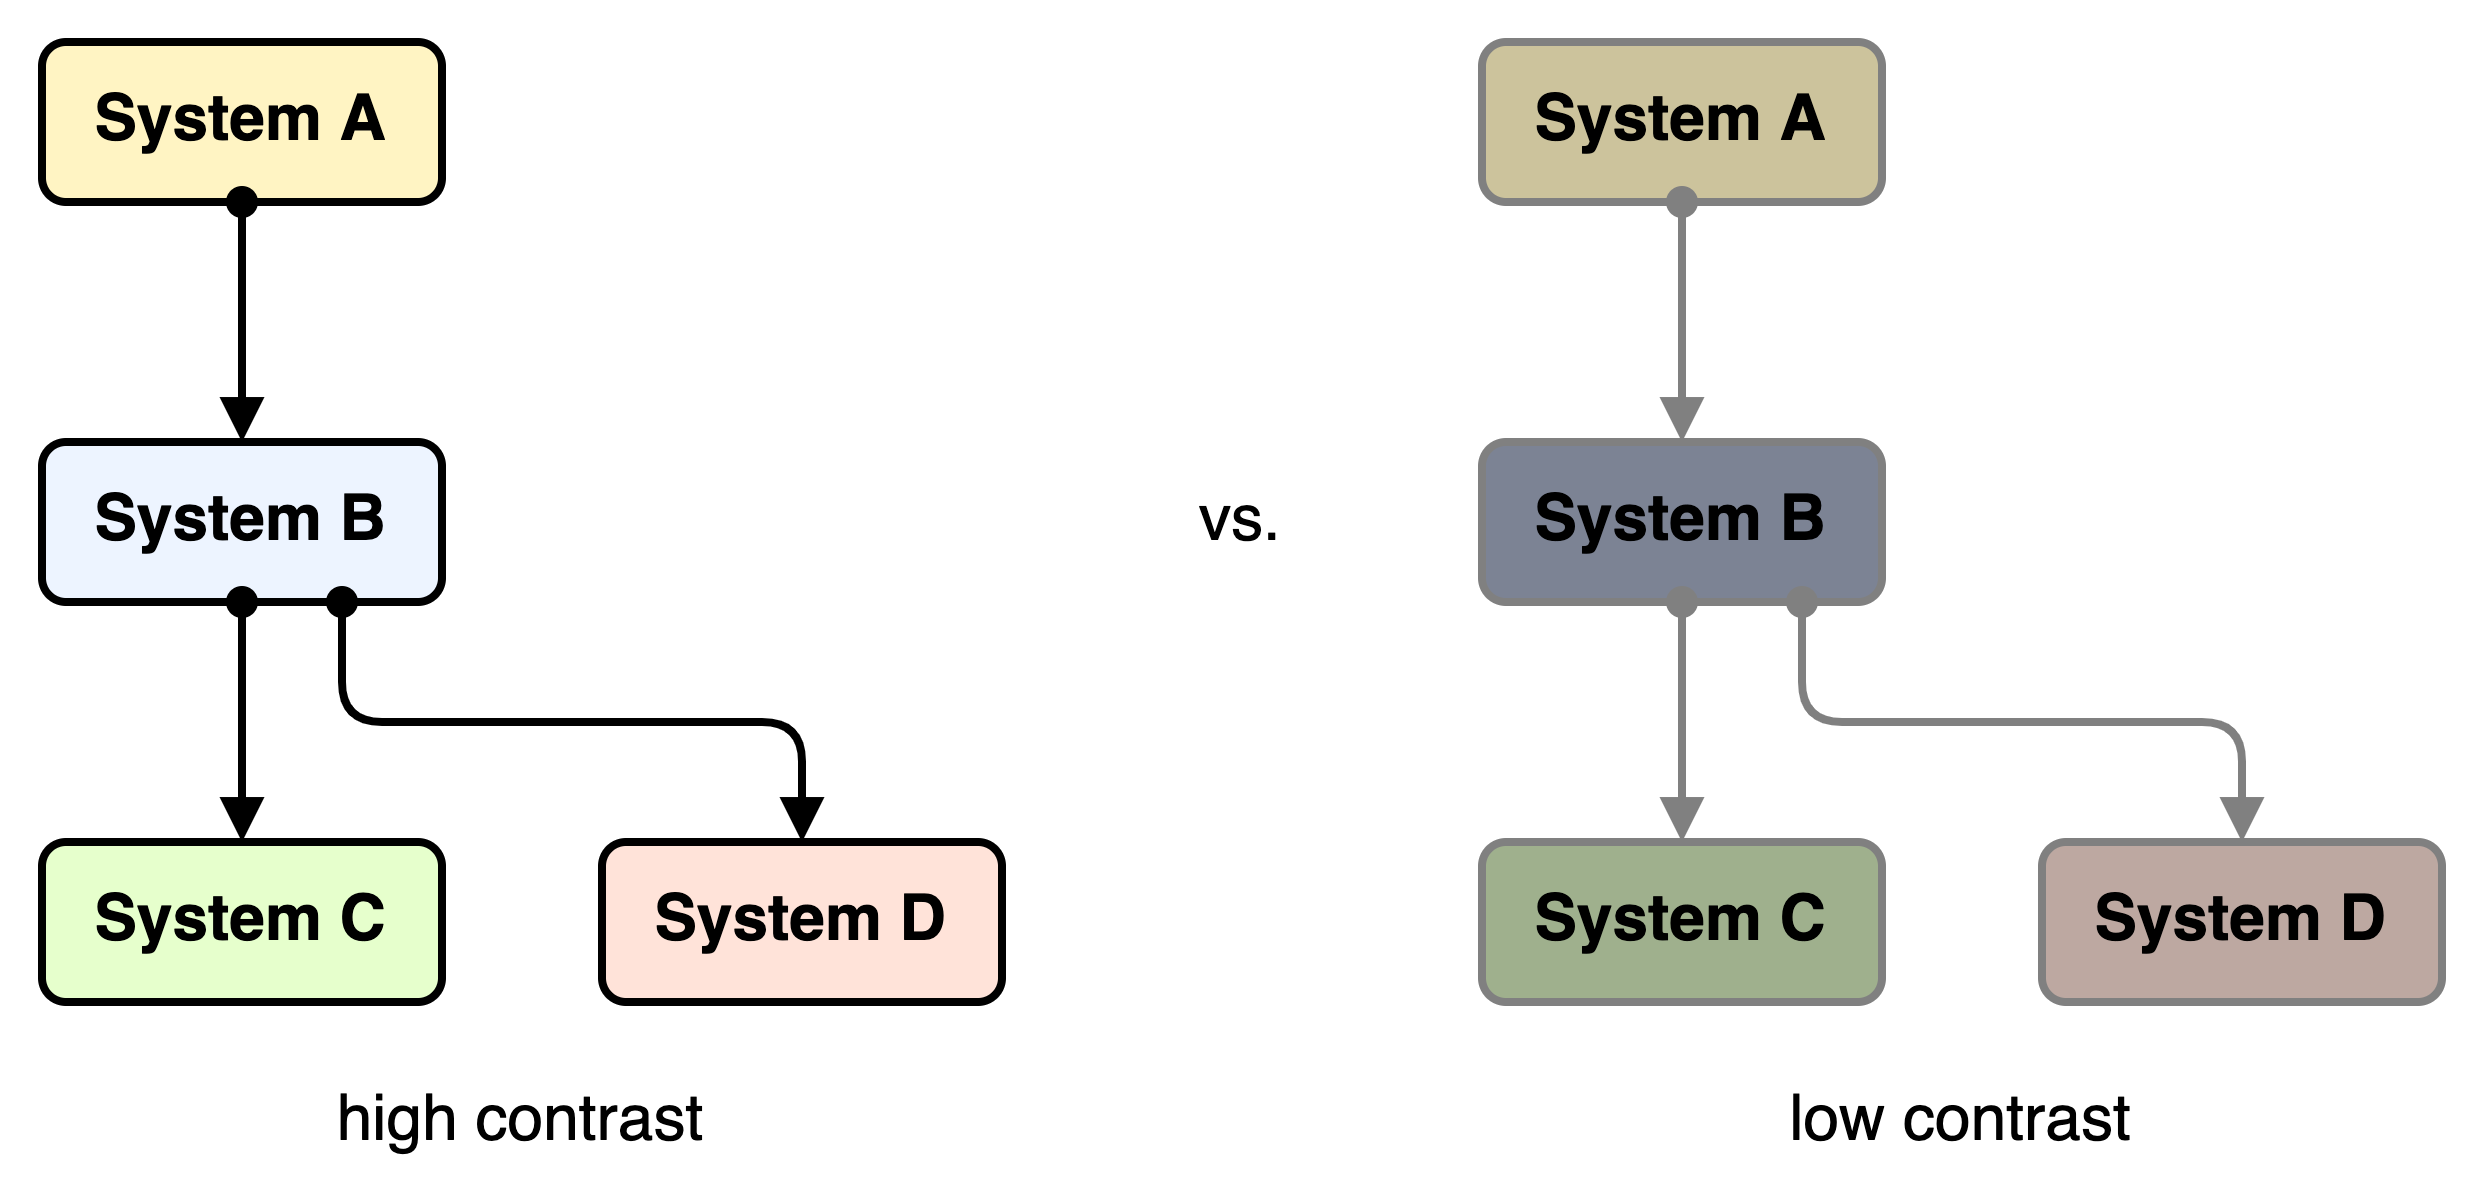

The diagram above was exported from draw.io. Its source (the exported page's mxGraphModel, read from the mxfile embedded in the PNG):
<mxGraphModel dx="364" dy="-78" grid="1" gridSize="10" guides="1" tooltips="1" connect="1" arrows="1" fold="1" page="0" pageScale="1" pageWidth="827" pageHeight="1169" math="0" shadow="0">
  <root>
    <mxCell id="0" />
    <mxCell id="1" value="background" style="" parent="0" />
    <mxCell id="pRF65M_Cx-roQb7dL8ss-2" value="" style="rounded=0;whiteSpace=wrap;html=1;strokeColor=none;" parent="1" vertex="1">
      <mxGeometry x="70" y="430" width="620" height="300" as="geometry" />
    </mxCell>
    <mxCell id="pRF65M_Cx-roQb7dL8ss-1" value="content" style="" parent="0" />
    <mxCell id="AzohDdznKdXmRk21Y2MZ-1" value="System A" style="rounded=1;whiteSpace=wrap;html=1;strokeWidth=2;fontSize=16;fontStyle=1;fillColor=#FFF4C3;" parent="pRF65M_Cx-roQb7dL8ss-1" vertex="1">
      <mxGeometry x="80" y="440" width="100" height="40" as="geometry" />
    </mxCell>
    <mxCell id="onf9NHxloLBgqpqd_Air-12" value="System B" style="rounded=1;whiteSpace=wrap;html=1;strokeWidth=2;fontSize=16;fontStyle=1;fillColor=#EDF4FF;" parent="pRF65M_Cx-roQb7dL8ss-1" vertex="1">
      <mxGeometry x="80" y="540" width="100" height="40" as="geometry" />
    </mxCell>
    <mxCell id="onf9NHxloLBgqpqd_Air-13" style="edgeStyle=none;rounded=0;orthogonalLoop=1;jettySize=auto;html=1;startArrow=oval;startFill=1;endArrow=block;endFill=1;strokeWidth=2;fontSize=16;" parent="pRF65M_Cx-roQb7dL8ss-1" source="AzohDdznKdXmRk21Y2MZ-1" target="onf9NHxloLBgqpqd_Air-12" edge="1">
      <mxGeometry relative="1" as="geometry" />
    </mxCell>
    <mxCell id="aviKChdbXzDWKNuc4nwB-18" value="high contrast" style="text;html=1;strokeColor=none;fillColor=none;align=center;verticalAlign=middle;whiteSpace=wrap;rounded=0;fontSize=16;" parent="pRF65M_Cx-roQb7dL8ss-1" vertex="1">
      <mxGeometry x="80" y="700" width="240" height="20" as="geometry" />
    </mxCell>
    <mxCell id="aviKChdbXzDWKNuc4nwB-20" value="vs." style="text;html=1;strokeColor=none;fillColor=none;align=center;verticalAlign=middle;whiteSpace=wrap;rounded=0;fontSize=16;" parent="pRF65M_Cx-roQb7dL8ss-1" vertex="1">
      <mxGeometry x="320" y="550" width="120" height="20" as="geometry" />
    </mxCell>
    <mxCell id="QXTH5HDj-FrvWFZI268Y-1" value="System C" style="rounded=1;whiteSpace=wrap;html=1;strokeWidth=2;fontSize=16;fontStyle=1;fillColor=#E6FFCC;" parent="pRF65M_Cx-roQb7dL8ss-1" vertex="1">
      <mxGeometry x="80" y="640" width="100" height="40" as="geometry" />
    </mxCell>
    <mxCell id="QXTH5HDj-FrvWFZI268Y-2" style="edgeStyle=none;rounded=0;orthogonalLoop=1;jettySize=auto;html=1;startArrow=oval;startFill=1;endArrow=block;endFill=1;strokeWidth=2;fontSize=16;exitX=0.5;exitY=1;exitDx=0;exitDy=0;" parent="pRF65M_Cx-roQb7dL8ss-1" source="onf9NHxloLBgqpqd_Air-12" target="QXTH5HDj-FrvWFZI268Y-1" edge="1">
      <mxGeometry relative="1" as="geometry">
        <mxPoint x="140" y="490" as="sourcePoint" />
        <mxPoint x="140" y="570" as="targetPoint" />
      </mxGeometry>
    </mxCell>
    <mxCell id="QXTH5HDj-FrvWFZI268Y-8" value="System A" style="rounded=1;whiteSpace=wrap;html=1;strokeWidth=2;fontSize=16;fontStyle=1;fillColor=#CCC39C;strokeColor=#808080;" parent="pRF65M_Cx-roQb7dL8ss-1" vertex="1">
      <mxGeometry x="440" y="440" width="100" height="40" as="geometry" />
    </mxCell>
    <mxCell id="QXTH5HDj-FrvWFZI268Y-9" value="System B" style="rounded=1;whiteSpace=wrap;html=1;strokeWidth=2;fontSize=16;fontStyle=1;fillColor=#7C8394;strokeColor=#808080;" parent="pRF65M_Cx-roQb7dL8ss-1" vertex="1">
      <mxGeometry x="440" y="540" width="100" height="40" as="geometry" />
    </mxCell>
    <mxCell id="QXTH5HDj-FrvWFZI268Y-10" style="edgeStyle=none;rounded=0;orthogonalLoop=1;jettySize=auto;html=1;startArrow=oval;startFill=1;endArrow=block;endFill=1;strokeWidth=2;fontSize=16;strokeColor=#808080;" parent="pRF65M_Cx-roQb7dL8ss-1" source="QXTH5HDj-FrvWFZI268Y-8" target="QXTH5HDj-FrvWFZI268Y-9" edge="1">
      <mxGeometry relative="1" as="geometry" />
    </mxCell>
    <mxCell id="QXTH5HDj-FrvWFZI268Y-11" value="System C" style="rounded=1;whiteSpace=wrap;html=1;strokeWidth=2;fontSize=16;fontStyle=1;fillColor=#9FB08D;strokeColor=#808080;" parent="pRF65M_Cx-roQb7dL8ss-1" vertex="1">
      <mxGeometry x="440" y="640" width="100" height="40" as="geometry" />
    </mxCell>
    <mxCell id="QXTH5HDj-FrvWFZI268Y-13" value="low contrast" style="text;html=1;strokeColor=none;fillColor=none;align=center;verticalAlign=middle;whiteSpace=wrap;rounded=0;fontSize=16;" parent="pRF65M_Cx-roQb7dL8ss-1" vertex="1">
      <mxGeometry x="440" y="700" width="240" height="20" as="geometry" />
    </mxCell>
    <mxCell id="QXTH5HDj-FrvWFZI268Y-12" style="edgeStyle=none;rounded=0;orthogonalLoop=1;jettySize=auto;html=1;startArrow=oval;startFill=1;endArrow=block;endFill=1;strokeWidth=2;fontSize=16;exitX=0.5;exitY=1;exitDx=0;exitDy=0;strokeColor=#808080;" parent="pRF65M_Cx-roQb7dL8ss-1" source="QXTH5HDj-FrvWFZI268Y-9" target="QXTH5HDj-FrvWFZI268Y-11" edge="1">
      <mxGeometry relative="1" as="geometry">
        <mxPoint x="500" y="490" as="sourcePoint" />
        <mxPoint x="500" y="570" as="targetPoint" />
      </mxGeometry>
    </mxCell>
    <mxCell id="uyAHw-s71mzd7hAJuvWD-1" value="System D" style="rounded=1;whiteSpace=wrap;html=1;strokeWidth=2;fontSize=16;fontStyle=1;fillColor=#FFE3D9;" vertex="1" parent="pRF65M_Cx-roQb7dL8ss-1">
      <mxGeometry x="220" y="640" width="100" height="40" as="geometry" />
    </mxCell>
    <mxCell id="uyAHw-s71mzd7hAJuvWD-2" style="edgeStyle=none;rounded=1;orthogonalLoop=1;jettySize=auto;html=1;startArrow=oval;startFill=1;endArrow=block;endFill=1;strokeWidth=2;fontSize=16;exitX=0.75;exitY=1;exitDx=0;exitDy=0;entryX=0.5;entryY=0;entryDx=0;entryDy=0;" edge="1" parent="pRF65M_Cx-roQb7dL8ss-1" source="onf9NHxloLBgqpqd_Air-12" target="uyAHw-s71mzd7hAJuvWD-1">
      <mxGeometry relative="1" as="geometry">
        <mxPoint x="200" y="600" as="sourcePoint" />
        <mxPoint x="300" y="610" as="targetPoint" />
        <Array as="points">
          <mxPoint x="155" y="610" />
          <mxPoint x="270" y="610" />
        </Array>
      </mxGeometry>
    </mxCell>
    <mxCell id="uyAHw-s71mzd7hAJuvWD-3" value="System D" style="rounded=1;whiteSpace=wrap;html=1;strokeWidth=2;fontSize=16;fontStyle=1;strokeColor=#808080;fillColor=#BDA8A1;" vertex="1" parent="pRF65M_Cx-roQb7dL8ss-1">
      <mxGeometry x="580" y="640" width="100" height="40" as="geometry" />
    </mxCell>
    <mxCell id="uyAHw-s71mzd7hAJuvWD-4" style="edgeStyle=none;rounded=1;orthogonalLoop=1;jettySize=auto;html=1;startArrow=oval;startFill=1;endArrow=block;endFill=1;strokeWidth=2;fontSize=16;exitX=0.75;exitY=1;exitDx=0;exitDy=0;strokeColor=#808080;entryX=0.5;entryY=0;entryDx=0;entryDy=0;" edge="1" target="uyAHw-s71mzd7hAJuvWD-3" parent="pRF65M_Cx-roQb7dL8ss-1">
      <mxGeometry relative="1" as="geometry">
        <mxPoint x="520" y="580" as="sourcePoint" />
        <mxPoint x="660" y="620" as="targetPoint" />
        <Array as="points">
          <mxPoint x="520" y="610" />
          <mxPoint x="630" y="610" />
        </Array>
      </mxGeometry>
    </mxCell>
  </root>
</mxGraphModel>